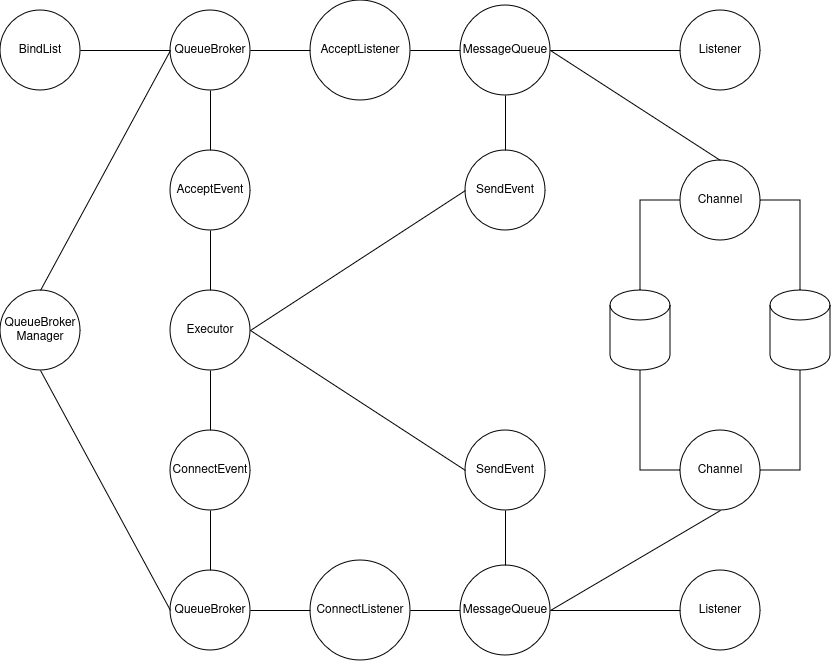

The diagram above was exported from draw.io. Its source (the exported page's mxGraphModel, read from the mxfile embedded in the PNG):
<mxGraphModel dx="2261" dy="795" grid="1" gridSize="10" guides="1" tooltips="1" connect="1" arrows="1" fold="1" page="1" pageScale="1" pageWidth="827" pageHeight="1169" math="0" shadow="0">
  <root>
    <mxCell id="0" />
    <mxCell id="1" parent="0" />
    <mxCell id="pBku9APsNQE6jIN5pmzb-1" value="Executor" style="ellipse;whiteSpace=wrap;html=1;aspect=fixed;" vertex="1" parent="1">
      <mxGeometry x="120" y="320" width="80" height="80" as="geometry" />
    </mxCell>
    <mxCell id="pBku9APsNQE6jIN5pmzb-2" value="QueueBroker" style="ellipse;whiteSpace=wrap;html=1;aspect=fixed;" vertex="1" parent="1">
      <mxGeometry x="120" y="40" width="80" height="80" as="geometry" />
    </mxCell>
    <mxCell id="pBku9APsNQE6jIN5pmzb-3" value="AcceptEvent" style="ellipse;whiteSpace=wrap;html=1;aspect=fixed;" vertex="1" parent="1">
      <mxGeometry x="120" y="180" width="80" height="80" as="geometry" />
    </mxCell>
    <mxCell id="pBku9APsNQE6jIN5pmzb-4" value="" style="endArrow=none;html=1;rounded=0;exitX=0.5;exitY=0;exitDx=0;exitDy=0;entryX=0.5;entryY=1;entryDx=0;entryDy=0;" edge="1" parent="1" source="pBku9APsNQE6jIN5pmzb-1" target="pBku9APsNQE6jIN5pmzb-3">
      <mxGeometry width="50" height="50" relative="1" as="geometry">
        <mxPoint x="390" y="440" as="sourcePoint" />
        <mxPoint x="440" y="390" as="targetPoint" />
      </mxGeometry>
    </mxCell>
    <mxCell id="pBku9APsNQE6jIN5pmzb-5" value="" style="endArrow=none;html=1;rounded=0;entryX=0.5;entryY=1;entryDx=0;entryDy=0;" edge="1" parent="1" source="pBku9APsNQE6jIN5pmzb-3" target="pBku9APsNQE6jIN5pmzb-2">
      <mxGeometry width="50" height="50" relative="1" as="geometry">
        <mxPoint x="170" y="330" as="sourcePoint" />
        <mxPoint x="170" y="270" as="targetPoint" />
      </mxGeometry>
    </mxCell>
    <mxCell id="pBku9APsNQE6jIN5pmzb-7" value="ConnectEvent" style="ellipse;whiteSpace=wrap;html=1;aspect=fixed;" vertex="1" parent="1">
      <mxGeometry x="120" y="460" width="80" height="80" as="geometry" />
    </mxCell>
    <mxCell id="pBku9APsNQE6jIN5pmzb-8" value="QueueBroker" style="ellipse;whiteSpace=wrap;html=1;aspect=fixed;" vertex="1" parent="1">
      <mxGeometry x="120" y="600" width="80" height="80" as="geometry" />
    </mxCell>
    <mxCell id="pBku9APsNQE6jIN5pmzb-9" value="" style="endArrow=none;html=1;rounded=0;entryX=0.5;entryY=1;entryDx=0;entryDy=0;" edge="1" parent="1" source="pBku9APsNQE6jIN5pmzb-8" target="pBku9APsNQE6jIN5pmzb-7">
      <mxGeometry width="50" height="50" relative="1" as="geometry">
        <mxPoint x="170" y="750" as="sourcePoint" />
        <mxPoint x="170" y="690" as="targetPoint" />
      </mxGeometry>
    </mxCell>
    <mxCell id="pBku9APsNQE6jIN5pmzb-10" value="" style="endArrow=none;html=1;rounded=0;exitX=0.5;exitY=0;exitDx=0;exitDy=0;entryX=0.5;entryY=1;entryDx=0;entryDy=0;" edge="1" parent="1" source="pBku9APsNQE6jIN5pmzb-7" target="pBku9APsNQE6jIN5pmzb-1">
      <mxGeometry width="50" height="50" relative="1" as="geometry">
        <mxPoint x="170" y="330" as="sourcePoint" />
        <mxPoint x="170" y="270" as="targetPoint" />
      </mxGeometry>
    </mxCell>
    <mxCell id="pBku9APsNQE6jIN5pmzb-11" value="ConnectListener" style="ellipse;whiteSpace=wrap;html=1;aspect=fixed;" vertex="1" parent="1">
      <mxGeometry x="260" y="590" width="100" height="100" as="geometry" />
    </mxCell>
    <mxCell id="pBku9APsNQE6jIN5pmzb-12" value="" style="endArrow=none;html=1;rounded=0;exitX=1;exitY=0.5;exitDx=0;exitDy=0;entryX=0;entryY=0.5;entryDx=0;entryDy=0;" edge="1" parent="1" source="pBku9APsNQE6jIN5pmzb-8" target="pBku9APsNQE6jIN5pmzb-11">
      <mxGeometry width="50" height="50" relative="1" as="geometry">
        <mxPoint x="390" y="440" as="sourcePoint" />
        <mxPoint x="440" y="390" as="targetPoint" />
      </mxGeometry>
    </mxCell>
    <mxCell id="pBku9APsNQE6jIN5pmzb-15" value="AcceptListener" style="ellipse;whiteSpace=wrap;html=1;aspect=fixed;" vertex="1" parent="1">
      <mxGeometry x="260" y="30" width="100" height="100" as="geometry" />
    </mxCell>
    <mxCell id="pBku9APsNQE6jIN5pmzb-16" value="" style="endArrow=none;html=1;rounded=0;exitX=1;exitY=0.5;exitDx=0;exitDy=0;entryX=0;entryY=0.5;entryDx=0;entryDy=0;" edge="1" parent="1" source="pBku9APsNQE6jIN5pmzb-2" target="pBku9APsNQE6jIN5pmzb-15">
      <mxGeometry width="50" height="50" relative="1" as="geometry">
        <mxPoint x="390" y="440" as="sourcePoint" />
        <mxPoint x="440" y="390" as="targetPoint" />
      </mxGeometry>
    </mxCell>
    <mxCell id="pBku9APsNQE6jIN5pmzb-18" value="SendEvent" style="ellipse;whiteSpace=wrap;html=1;aspect=fixed;" vertex="1" parent="1">
      <mxGeometry x="415" y="460" width="80" height="80" as="geometry" />
    </mxCell>
    <mxCell id="pBku9APsNQE6jIN5pmzb-19" value="" style="endArrow=none;html=1;rounded=0;exitX=1;exitY=0.5;exitDx=0;exitDy=0;entryX=0;entryY=0.5;entryDx=0;entryDy=0;" edge="1" parent="1" source="pBku9APsNQE6jIN5pmzb-11" target="pBku9APsNQE6jIN5pmzb-20">
      <mxGeometry width="50" height="50" relative="1" as="geometry">
        <mxPoint x="390" y="440" as="sourcePoint" />
        <mxPoint x="440" y="390" as="targetPoint" />
      </mxGeometry>
    </mxCell>
    <mxCell id="pBku9APsNQE6jIN5pmzb-20" value="MessageQueue" style="ellipse;whiteSpace=wrap;html=1;aspect=fixed;" vertex="1" parent="1">
      <mxGeometry x="410" y="595" width="90" height="90" as="geometry" />
    </mxCell>
    <mxCell id="pBku9APsNQE6jIN5pmzb-22" value="" style="endArrow=none;html=1;rounded=0;exitX=1;exitY=0.5;exitDx=0;exitDy=0;entryX=0;entryY=0.5;entryDx=0;entryDy=0;" edge="1" parent="1" source="pBku9APsNQE6jIN5pmzb-1" target="pBku9APsNQE6jIN5pmzb-18">
      <mxGeometry width="50" height="50" relative="1" as="geometry">
        <mxPoint x="390" y="440" as="sourcePoint" />
        <mxPoint x="440" y="390" as="targetPoint" />
      </mxGeometry>
    </mxCell>
    <mxCell id="pBku9APsNQE6jIN5pmzb-23" value="" style="endArrow=none;html=1;rounded=0;exitX=0.5;exitY=0;exitDx=0;exitDy=0;entryX=0.5;entryY=1;entryDx=0;entryDy=0;" edge="1" parent="1" source="pBku9APsNQE6jIN5pmzb-20" target="pBku9APsNQE6jIN5pmzb-18">
      <mxGeometry width="50" height="50" relative="1" as="geometry">
        <mxPoint x="390" y="440" as="sourcePoint" />
        <mxPoint x="440" y="390" as="targetPoint" />
      </mxGeometry>
    </mxCell>
    <mxCell id="pBku9APsNQE6jIN5pmzb-24" value="&lt;div&gt;QueueBroker&lt;/div&gt;&lt;div&gt;Manager&lt;br&gt;&lt;/div&gt;" style="ellipse;whiteSpace=wrap;html=1;aspect=fixed;" vertex="1" parent="1">
      <mxGeometry x="-50" y="320" width="80" height="80" as="geometry" />
    </mxCell>
    <mxCell id="pBku9APsNQE6jIN5pmzb-25" value="" style="endArrow=none;html=1;rounded=0;exitX=0;exitY=0.5;exitDx=0;exitDy=0;entryX=0.5;entryY=0;entryDx=0;entryDy=0;" edge="1" parent="1" source="pBku9APsNQE6jIN5pmzb-2" target="pBku9APsNQE6jIN5pmzb-24">
      <mxGeometry width="50" height="50" relative="1" as="geometry">
        <mxPoint x="390" y="440" as="sourcePoint" />
        <mxPoint x="440" y="390" as="targetPoint" />
      </mxGeometry>
    </mxCell>
    <mxCell id="pBku9APsNQE6jIN5pmzb-26" value="" style="endArrow=none;html=1;rounded=0;exitX=0;exitY=0.5;exitDx=0;exitDy=0;entryX=0.5;entryY=1;entryDx=0;entryDy=0;" edge="1" parent="1" source="pBku9APsNQE6jIN5pmzb-8" target="pBku9APsNQE6jIN5pmzb-24">
      <mxGeometry width="50" height="50" relative="1" as="geometry">
        <mxPoint x="390" y="440" as="sourcePoint" />
        <mxPoint x="440" y="390" as="targetPoint" />
      </mxGeometry>
    </mxCell>
    <mxCell id="pBku9APsNQE6jIN5pmzb-27" value="SendEvent" style="ellipse;whiteSpace=wrap;html=1;aspect=fixed;" vertex="1" parent="1">
      <mxGeometry x="415" y="180" width="80" height="80" as="geometry" />
    </mxCell>
    <mxCell id="pBku9APsNQE6jIN5pmzb-28" value="MessageQueue" style="ellipse;whiteSpace=wrap;html=1;aspect=fixed;" vertex="1" parent="1">
      <mxGeometry x="410" y="35" width="90" height="90" as="geometry" />
    </mxCell>
    <mxCell id="pBku9APsNQE6jIN5pmzb-29" value="" style="endArrow=none;html=1;rounded=0;exitX=1;exitY=0.5;exitDx=0;exitDy=0;entryX=0;entryY=0.5;entryDx=0;entryDy=0;" edge="1" parent="1" source="pBku9APsNQE6jIN5pmzb-15" target="pBku9APsNQE6jIN5pmzb-28">
      <mxGeometry width="50" height="50" relative="1" as="geometry">
        <mxPoint x="390" y="440" as="sourcePoint" />
        <mxPoint x="440" y="390" as="targetPoint" />
      </mxGeometry>
    </mxCell>
    <mxCell id="pBku9APsNQE6jIN5pmzb-30" value="" style="endArrow=none;html=1;rounded=0;entryX=0.5;entryY=1;entryDx=0;entryDy=0;" edge="1" parent="1" source="pBku9APsNQE6jIN5pmzb-27" target="pBku9APsNQE6jIN5pmzb-28">
      <mxGeometry width="50" height="50" relative="1" as="geometry">
        <mxPoint x="390" y="440" as="sourcePoint" />
        <mxPoint x="440" y="390" as="targetPoint" />
      </mxGeometry>
    </mxCell>
    <mxCell id="pBku9APsNQE6jIN5pmzb-31" value="" style="endArrow=none;html=1;rounded=0;entryX=0;entryY=0.5;entryDx=0;entryDy=0;exitX=1;exitY=0.5;exitDx=0;exitDy=0;" edge="1" parent="1" source="pBku9APsNQE6jIN5pmzb-1" target="pBku9APsNQE6jIN5pmzb-27">
      <mxGeometry width="50" height="50" relative="1" as="geometry">
        <mxPoint x="390" y="440" as="sourcePoint" />
        <mxPoint x="440" y="390" as="targetPoint" />
      </mxGeometry>
    </mxCell>
    <mxCell id="pBku9APsNQE6jIN5pmzb-32" value="Listener" style="ellipse;whiteSpace=wrap;html=1;aspect=fixed;" vertex="1" parent="1">
      <mxGeometry x="630" y="40" width="80" height="80" as="geometry" />
    </mxCell>
    <mxCell id="pBku9APsNQE6jIN5pmzb-33" value="" style="endArrow=none;html=1;rounded=0;entryX=0;entryY=0.5;entryDx=0;entryDy=0;exitX=1;exitY=0.5;exitDx=0;exitDy=0;" edge="1" parent="1" source="pBku9APsNQE6jIN5pmzb-28" target="pBku9APsNQE6jIN5pmzb-32">
      <mxGeometry width="50" height="50" relative="1" as="geometry">
        <mxPoint x="390" y="440" as="sourcePoint" />
        <mxPoint x="440" y="390" as="targetPoint" />
      </mxGeometry>
    </mxCell>
    <mxCell id="pBku9APsNQE6jIN5pmzb-34" value="Listener" style="ellipse;whiteSpace=wrap;html=1;aspect=fixed;" vertex="1" parent="1">
      <mxGeometry x="630" y="600" width="80" height="80" as="geometry" />
    </mxCell>
    <mxCell id="pBku9APsNQE6jIN5pmzb-35" value="" style="endArrow=none;html=1;rounded=0;entryX=0;entryY=0.5;entryDx=0;entryDy=0;exitX=1;exitY=0.5;exitDx=0;exitDy=0;" edge="1" parent="1" source="pBku9APsNQE6jIN5pmzb-20" target="pBku9APsNQE6jIN5pmzb-34">
      <mxGeometry width="50" height="50" relative="1" as="geometry">
        <mxPoint x="390" y="440" as="sourcePoint" />
        <mxPoint x="440" y="390" as="targetPoint" />
      </mxGeometry>
    </mxCell>
    <mxCell id="pBku9APsNQE6jIN5pmzb-36" value="BindList" style="ellipse;whiteSpace=wrap;html=1;aspect=fixed;" vertex="1" parent="1">
      <mxGeometry x="-50" y="40" width="80" height="80" as="geometry" />
    </mxCell>
    <mxCell id="pBku9APsNQE6jIN5pmzb-37" value="" style="endArrow=none;html=1;rounded=0;exitX=1;exitY=0.5;exitDx=0;exitDy=0;entryX=0;entryY=0.5;entryDx=0;entryDy=0;" edge="1" parent="1" source="pBku9APsNQE6jIN5pmzb-36" target="pBku9APsNQE6jIN5pmzb-2">
      <mxGeometry width="50" height="50" relative="1" as="geometry">
        <mxPoint x="390" y="460" as="sourcePoint" />
        <mxPoint x="440" y="410" as="targetPoint" />
      </mxGeometry>
    </mxCell>
    <mxCell id="pBku9APsNQE6jIN5pmzb-38" value="Channel" style="ellipse;whiteSpace=wrap;html=1;aspect=fixed;" vertex="1" parent="1">
      <mxGeometry x="630" y="460" width="80" height="80" as="geometry" />
    </mxCell>
    <mxCell id="pBku9APsNQE6jIN5pmzb-39" value="Channel" style="ellipse;whiteSpace=wrap;html=1;aspect=fixed;" vertex="1" parent="1">
      <mxGeometry x="630" y="190" width="80" height="80" as="geometry" />
    </mxCell>
    <mxCell id="pBku9APsNQE6jIN5pmzb-40" value="" style="shape=cylinder3;whiteSpace=wrap;html=1;boundedLbl=1;backgroundOutline=1;size=15;" vertex="1" parent="1">
      <mxGeometry x="560" y="320" width="60" height="80" as="geometry" />
    </mxCell>
    <mxCell id="pBku9APsNQE6jIN5pmzb-41" value="" style="endArrow=none;html=1;rounded=0;entryX=0;entryY=0.5;entryDx=0;entryDy=0;exitX=0.5;exitY=0;exitDx=0;exitDy=0;exitPerimeter=0;" edge="1" parent="1" source="pBku9APsNQE6jIN5pmzb-40" target="pBku9APsNQE6jIN5pmzb-39">
      <mxGeometry width="50" height="50" relative="1" as="geometry">
        <mxPoint x="390" y="460" as="sourcePoint" />
        <mxPoint x="440" y="410" as="targetPoint" />
        <Array as="points">
          <mxPoint x="590" y="230" />
        </Array>
      </mxGeometry>
    </mxCell>
    <mxCell id="pBku9APsNQE6jIN5pmzb-42" value="" style="endArrow=none;html=1;rounded=0;entryX=0.5;entryY=1;entryDx=0;entryDy=0;entryPerimeter=0;exitX=0;exitY=0.5;exitDx=0;exitDy=0;" edge="1" parent="1" source="pBku9APsNQE6jIN5pmzb-38" target="pBku9APsNQE6jIN5pmzb-40">
      <mxGeometry width="50" height="50" relative="1" as="geometry">
        <mxPoint x="390" y="460" as="sourcePoint" />
        <mxPoint x="440" y="410" as="targetPoint" />
        <Array as="points">
          <mxPoint x="590" y="500" />
        </Array>
      </mxGeometry>
    </mxCell>
    <mxCell id="pBku9APsNQE6jIN5pmzb-43" value="" style="shape=cylinder3;whiteSpace=wrap;html=1;boundedLbl=1;backgroundOutline=1;size=15;" vertex="1" parent="1">
      <mxGeometry x="720" y="320" width="60" height="80" as="geometry" />
    </mxCell>
    <mxCell id="pBku9APsNQE6jIN5pmzb-44" value="" style="endArrow=none;html=1;rounded=0;entryX=1;entryY=0.5;entryDx=0;entryDy=0;exitX=0.5;exitY=0;exitDx=0;exitDy=0;exitPerimeter=0;" edge="1" parent="1" source="pBku9APsNQE6jIN5pmzb-43" target="pBku9APsNQE6jIN5pmzb-39">
      <mxGeometry width="50" height="50" relative="1" as="geometry">
        <mxPoint x="390" y="460" as="sourcePoint" />
        <mxPoint x="440" y="410" as="targetPoint" />
        <Array as="points">
          <mxPoint x="750" y="230" />
        </Array>
      </mxGeometry>
    </mxCell>
    <mxCell id="pBku9APsNQE6jIN5pmzb-45" value="" style="endArrow=none;html=1;rounded=0;entryX=0.5;entryY=1;entryDx=0;entryDy=0;entryPerimeter=0;exitX=1;exitY=0.5;exitDx=0;exitDy=0;" edge="1" parent="1" source="pBku9APsNQE6jIN5pmzb-38" target="pBku9APsNQE6jIN5pmzb-43">
      <mxGeometry width="50" height="50" relative="1" as="geometry">
        <mxPoint x="390" y="460" as="sourcePoint" />
        <mxPoint x="440" y="410" as="targetPoint" />
        <Array as="points">
          <mxPoint x="750" y="500" />
        </Array>
      </mxGeometry>
    </mxCell>
    <mxCell id="pBku9APsNQE6jIN5pmzb-47" value="" style="endArrow=none;html=1;rounded=0;entryX=0.5;entryY=1;entryDx=0;entryDy=0;exitX=1;exitY=0.5;exitDx=0;exitDy=0;" edge="1" parent="1" source="pBku9APsNQE6jIN5pmzb-20" target="pBku9APsNQE6jIN5pmzb-38">
      <mxGeometry width="50" height="50" relative="1" as="geometry">
        <mxPoint x="390" y="460" as="sourcePoint" />
        <mxPoint x="440" y="410" as="targetPoint" />
      </mxGeometry>
    </mxCell>
    <mxCell id="pBku9APsNQE6jIN5pmzb-48" value="" style="endArrow=none;html=1;rounded=0;entryX=1;entryY=0.5;entryDx=0;entryDy=0;exitX=0.5;exitY=0;exitDx=0;exitDy=0;" edge="1" parent="1" source="pBku9APsNQE6jIN5pmzb-39" target="pBku9APsNQE6jIN5pmzb-28">
      <mxGeometry width="50" height="50" relative="1" as="geometry">
        <mxPoint x="390" y="460" as="sourcePoint" />
        <mxPoint x="510" y="80" as="targetPoint" />
      </mxGeometry>
    </mxCell>
  </root>
</mxGraphModel>